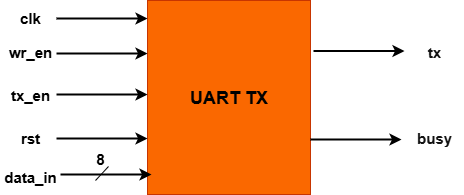

The diagram above was exported from draw.io. Its source (the exported page's mxGraphModel, read from the mxfile embedded in the PNG):
<mxGraphModel dx="1042" dy="562" grid="0" gridSize="10" guides="1" tooltips="1" connect="1" arrows="1" fold="1" page="1" pageScale="1" pageWidth="850" pageHeight="1100" background="#ffffff" math="0" shadow="0">
  <root>
    <mxCell id="0" />
    <mxCell id="1" parent="0" />
    <mxCell id="zcrLpU1hwMCLPZas7imd-20" value="" style="group" vertex="1" connectable="0" parent="1">
      <mxGeometry x="190" y="144" width="464" height="194" as="geometry" />
    </mxCell>
    <mxCell id="zcrLpU1hwMCLPZas7imd-1" value="&lt;font style=&quot;font-size: 18px;&quot;&gt;&lt;b&gt;UART TX&lt;/b&gt;&lt;/font&gt;" style="rounded=0;whiteSpace=wrap;html=1;fillColor=#fa6800;strokeColor=#C73500;fontColor=#000000;" vertex="1" parent="zcrLpU1hwMCLPZas7imd-20">
      <mxGeometry x="147" width="163" height="194" as="geometry" />
    </mxCell>
    <mxCell id="zcrLpU1hwMCLPZas7imd-2" value="" style="endArrow=classic;html=1;rounded=0;strokeColor=light-dark(#000000,#000000);strokeWidth=2;" edge="1" parent="zcrLpU1hwMCLPZas7imd-20">
      <mxGeometry width="50" height="50" relative="1" as="geometry">
        <mxPoint x="56" y="18" as="sourcePoint" />
        <mxPoint x="147" y="18" as="targetPoint" />
      </mxGeometry>
    </mxCell>
    <mxCell id="zcrLpU1hwMCLPZas7imd-3" value="&lt;font color=&quot;#000000&quot;&gt;&lt;span style=&quot;font-size: 15px;&quot;&gt;&lt;b&gt;clk&lt;/b&gt;&lt;/span&gt;&lt;/font&gt;" style="text;html=1;align=center;verticalAlign=middle;whiteSpace=wrap;rounded=0;" vertex="1" parent="zcrLpU1hwMCLPZas7imd-20">
      <mxGeometry y="2" width="60" height="30" as="geometry" />
    </mxCell>
    <mxCell id="zcrLpU1hwMCLPZas7imd-4" value="" style="endArrow=classic;html=1;rounded=0;strokeColor=light-dark(#000000,#000000);strokeWidth=2;" edge="1" parent="zcrLpU1hwMCLPZas7imd-20">
      <mxGeometry width="50" height="50" relative="1" as="geometry">
        <mxPoint x="56" y="53" as="sourcePoint" />
        <mxPoint x="147" y="53" as="targetPoint" />
      </mxGeometry>
    </mxCell>
    <mxCell id="zcrLpU1hwMCLPZas7imd-5" value="" style="endArrow=classic;html=1;rounded=0;strokeColor=light-dark(#000000,#000000);strokeWidth=2;" edge="1" parent="zcrLpU1hwMCLPZas7imd-20">
      <mxGeometry width="50" height="50" relative="1" as="geometry">
        <mxPoint x="56" y="94" as="sourcePoint" />
        <mxPoint x="147" y="94" as="targetPoint" />
      </mxGeometry>
    </mxCell>
    <mxCell id="zcrLpU1hwMCLPZas7imd-6" value="" style="endArrow=classic;html=1;rounded=0;strokeColor=light-dark(#000000,#000000);strokeWidth=2;" edge="1" parent="zcrLpU1hwMCLPZas7imd-20">
      <mxGeometry width="50" height="50" relative="1" as="geometry">
        <mxPoint x="56" y="138" as="sourcePoint" />
        <mxPoint x="147" y="138" as="targetPoint" />
      </mxGeometry>
    </mxCell>
    <mxCell id="zcrLpU1hwMCLPZas7imd-7" value="" style="endArrow=classic;html=1;rounded=0;strokeColor=light-dark(#000000,#000000);strokeWidth=2;" edge="1" parent="zcrLpU1hwMCLPZas7imd-20">
      <mxGeometry width="50" height="50" relative="1" as="geometry">
        <mxPoint x="60" y="174" as="sourcePoint" />
        <mxPoint x="151" y="174" as="targetPoint" />
      </mxGeometry>
    </mxCell>
    <mxCell id="zcrLpU1hwMCLPZas7imd-8" value="&lt;font color=&quot;#000000&quot;&gt;&lt;span style=&quot;font-size: 15px;&quot;&gt;&lt;b&gt;wr_en&lt;/b&gt;&lt;/span&gt;&lt;/font&gt;" style="text;html=1;align=center;verticalAlign=middle;whiteSpace=wrap;rounded=0;" vertex="1" parent="zcrLpU1hwMCLPZas7imd-20">
      <mxGeometry y="36" width="60" height="30" as="geometry" />
    </mxCell>
    <mxCell id="zcrLpU1hwMCLPZas7imd-9" value="&lt;font color=&quot;#000000&quot;&gt;&lt;span style=&quot;font-size: 15px;&quot;&gt;&lt;b&gt;tx_en&lt;/b&gt;&lt;/span&gt;&lt;/font&gt;" style="text;html=1;align=center;verticalAlign=middle;whiteSpace=wrap;rounded=0;" vertex="1" parent="zcrLpU1hwMCLPZas7imd-20">
      <mxGeometry y="79" width="60" height="30" as="geometry" />
    </mxCell>
    <mxCell id="zcrLpU1hwMCLPZas7imd-10" value="&lt;font color=&quot;#000000&quot;&gt;&lt;span style=&quot;font-size: 15px;&quot;&gt;&lt;b&gt;rst&lt;/b&gt;&lt;/span&gt;&lt;/font&gt;" style="text;html=1;align=center;verticalAlign=middle;whiteSpace=wrap;rounded=0;" vertex="1" parent="zcrLpU1hwMCLPZas7imd-20">
      <mxGeometry y="122" width="60" height="30" as="geometry" />
    </mxCell>
    <mxCell id="zcrLpU1hwMCLPZas7imd-11" value="&lt;font color=&quot;#000000&quot;&gt;&lt;span style=&quot;font-size: 15px;&quot;&gt;&lt;b&gt;data_in&lt;/b&gt;&lt;/span&gt;&lt;/font&gt;" style="text;html=1;align=center;verticalAlign=middle;whiteSpace=wrap;rounded=0;" vertex="1" parent="zcrLpU1hwMCLPZas7imd-20">
      <mxGeometry y="161" width="60" height="30" as="geometry" />
    </mxCell>
    <mxCell id="zcrLpU1hwMCLPZas7imd-12" value="" style="endArrow=none;html=1;rounded=0;strokeColor=light-dark(#000000,#000000);" edge="1" parent="zcrLpU1hwMCLPZas7imd-20">
      <mxGeometry width="50" height="50" relative="1" as="geometry">
        <mxPoint x="95" y="180" as="sourcePoint" />
        <mxPoint x="108" y="166" as="targetPoint" />
      </mxGeometry>
    </mxCell>
    <mxCell id="zcrLpU1hwMCLPZas7imd-13" value="&lt;font style=&quot;color: light-dark(rgb(0, 0, 0), rgb(0, 0, 0)); font-size: 15px;&quot;&gt;&lt;b style=&quot;&quot;&gt;8&lt;/b&gt;&lt;/font&gt;" style="text;html=1;align=center;verticalAlign=middle;whiteSpace=wrap;rounded=0;" vertex="1" parent="zcrLpU1hwMCLPZas7imd-20">
      <mxGeometry x="70" y="143" width="60" height="30" as="geometry" />
    </mxCell>
    <mxCell id="zcrLpU1hwMCLPZas7imd-15" value="" style="endArrow=classic;html=1;rounded=0;strokeColor=light-dark(#000000,#000000);strokeWidth=2;" edge="1" parent="zcrLpU1hwMCLPZas7imd-20">
      <mxGeometry width="50" height="50" relative="1" as="geometry">
        <mxPoint x="313" y="50.5" as="sourcePoint" />
        <mxPoint x="404" y="50.5" as="targetPoint" />
      </mxGeometry>
    </mxCell>
    <mxCell id="zcrLpU1hwMCLPZas7imd-16" value="" style="endArrow=classic;html=1;rounded=0;strokeColor=light-dark(#000000,#000000);strokeWidth=2;" edge="1" parent="zcrLpU1hwMCLPZas7imd-20">
      <mxGeometry width="50" height="50" relative="1" as="geometry">
        <mxPoint x="310" y="139" as="sourcePoint" />
        <mxPoint x="401" y="139" as="targetPoint" />
      </mxGeometry>
    </mxCell>
    <mxCell id="zcrLpU1hwMCLPZas7imd-17" value="&lt;font color=&quot;#131313&quot;&gt;&lt;span style=&quot;font-size: 15px;&quot;&gt;&lt;b&gt;tx&lt;/b&gt;&lt;/span&gt;&lt;/font&gt;" style="text;html=1;align=center;verticalAlign=middle;whiteSpace=wrap;rounded=0;" vertex="1" parent="zcrLpU1hwMCLPZas7imd-20">
      <mxGeometry x="404" y="36" width="60" height="30" as="geometry" />
    </mxCell>
    <mxCell id="zcrLpU1hwMCLPZas7imd-18" value="&lt;font color=&quot;#131313&quot;&gt;&lt;span style=&quot;font-size: 15px;&quot;&gt;&lt;b&gt;busy&lt;/b&gt;&lt;/span&gt;&lt;/font&gt;" style="text;html=1;align=center;verticalAlign=middle;whiteSpace=wrap;rounded=0;" vertex="1" parent="zcrLpU1hwMCLPZas7imd-20">
      <mxGeometry x="404" y="122" width="60" height="30" as="geometry" />
    </mxCell>
  </root>
</mxGraphModel>